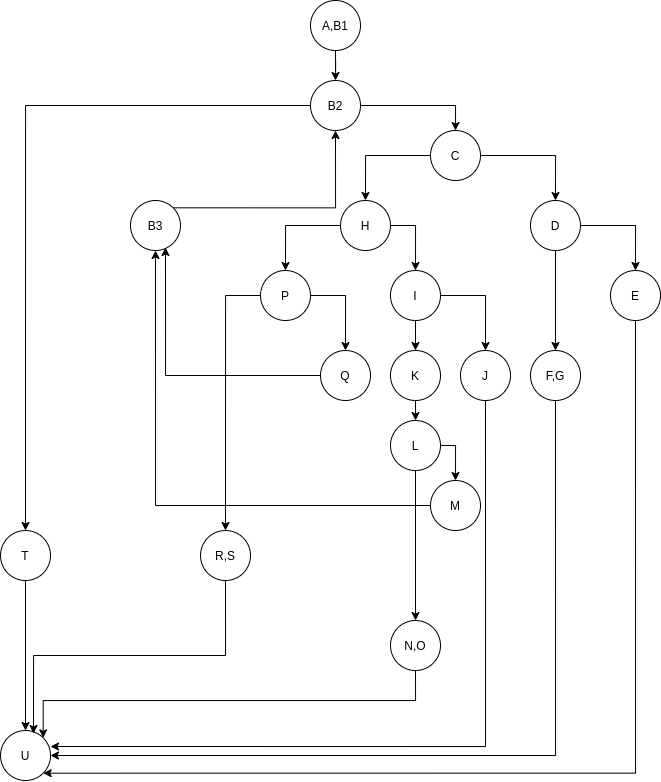

The diagram above was exported from draw.io. Its source (the exported page's mxGraphModel, read from the mxfile embedded in the PNG):
<mxGraphModel dx="760" dy="955" grid="1" gridSize="10" guides="1" tooltips="1" connect="1" arrows="1" fold="1" page="1" pageScale="1" pageWidth="850" pageHeight="1100" math="0" shadow="0">
  <root>
    <mxCell id="0" />
    <mxCell id="1" parent="0" />
    <mxCell id="OyyTP8wBYg2ULR9P3WKQ-3" style="edgeStyle=orthogonalEdgeStyle;rounded=0;orthogonalLoop=1;jettySize=auto;html=1;exitX=0.5;exitY=1;exitDx=0;exitDy=0;" edge="1" parent="1" source="OyyTP8wBYg2ULR9P3WKQ-1" target="OyyTP8wBYg2ULR9P3WKQ-2">
      <mxGeometry relative="1" as="geometry" />
    </mxCell>
    <mxCell id="OyyTP8wBYg2ULR9P3WKQ-1" value="A,B1" style="ellipse;whiteSpace=wrap;html=1;aspect=fixed;" vertex="1" parent="1">
      <mxGeometry x="400" y="20" width="50" height="50" as="geometry" />
    </mxCell>
    <mxCell id="OyyTP8wBYg2ULR9P3WKQ-5" style="edgeStyle=orthogonalEdgeStyle;rounded=0;orthogonalLoop=1;jettySize=auto;html=1;exitX=1;exitY=0.5;exitDx=0;exitDy=0;entryX=0.5;entryY=0;entryDx=0;entryDy=0;" edge="1" parent="1" source="OyyTP8wBYg2ULR9P3WKQ-2" target="OyyTP8wBYg2ULR9P3WKQ-4">
      <mxGeometry relative="1" as="geometry" />
    </mxCell>
    <mxCell id="OyyTP8wBYg2ULR9P3WKQ-65" style="edgeStyle=orthogonalEdgeStyle;rounded=0;orthogonalLoop=1;jettySize=auto;html=1;exitX=0;exitY=0.5;exitDx=0;exitDy=0;entryX=0.5;entryY=0;entryDx=0;entryDy=0;" edge="1" parent="1" source="OyyTP8wBYg2ULR9P3WKQ-2" target="OyyTP8wBYg2ULR9P3WKQ-19">
      <mxGeometry relative="1" as="geometry" />
    </mxCell>
    <mxCell id="OyyTP8wBYg2ULR9P3WKQ-2" value="B2" style="ellipse;whiteSpace=wrap;html=1;aspect=fixed;" vertex="1" parent="1">
      <mxGeometry x="400" y="100" width="50" height="50" as="geometry" />
    </mxCell>
    <mxCell id="OyyTP8wBYg2ULR9P3WKQ-9" style="edgeStyle=orthogonalEdgeStyle;rounded=0;orthogonalLoop=1;jettySize=auto;html=1;exitX=1;exitY=0.5;exitDx=0;exitDy=0;entryX=0.5;entryY=0;entryDx=0;entryDy=0;" edge="1" parent="1" source="OyyTP8wBYg2ULR9P3WKQ-4" target="OyyTP8wBYg2ULR9P3WKQ-8">
      <mxGeometry relative="1" as="geometry" />
    </mxCell>
    <mxCell id="OyyTP8wBYg2ULR9P3WKQ-18" style="edgeStyle=orthogonalEdgeStyle;rounded=0;orthogonalLoop=1;jettySize=auto;html=1;exitX=0;exitY=0.5;exitDx=0;exitDy=0;entryX=0.5;entryY=0;entryDx=0;entryDy=0;" edge="1" parent="1" source="OyyTP8wBYg2ULR9P3WKQ-4" target="OyyTP8wBYg2ULR9P3WKQ-12">
      <mxGeometry relative="1" as="geometry" />
    </mxCell>
    <mxCell id="OyyTP8wBYg2ULR9P3WKQ-4" value="C" style="ellipse;whiteSpace=wrap;html=1;aspect=fixed;" vertex="1" parent="1">
      <mxGeometry x="520" y="150" width="50" height="50" as="geometry" />
    </mxCell>
    <mxCell id="OyyTP8wBYg2ULR9P3WKQ-11" style="edgeStyle=orthogonalEdgeStyle;rounded=0;orthogonalLoop=1;jettySize=auto;html=1;exitX=1;exitY=0.5;exitDx=0;exitDy=0;entryX=0.5;entryY=0;entryDx=0;entryDy=0;" edge="1" parent="1" source="OyyTP8wBYg2ULR9P3WKQ-8" target="OyyTP8wBYg2ULR9P3WKQ-10">
      <mxGeometry relative="1" as="geometry" />
    </mxCell>
    <mxCell id="OyyTP8wBYg2ULR9P3WKQ-66" style="edgeStyle=orthogonalEdgeStyle;rounded=0;orthogonalLoop=1;jettySize=auto;html=1;exitX=0.5;exitY=1;exitDx=0;exitDy=0;entryX=0.5;entryY=0;entryDx=0;entryDy=0;" edge="1" parent="1" source="OyyTP8wBYg2ULR9P3WKQ-8" target="OyyTP8wBYg2ULR9P3WKQ-16">
      <mxGeometry relative="1" as="geometry" />
    </mxCell>
    <mxCell id="OyyTP8wBYg2ULR9P3WKQ-8" value="D" style="ellipse;whiteSpace=wrap;html=1;aspect=fixed;" vertex="1" parent="1">
      <mxGeometry x="620" y="220" width="50" height="50" as="geometry" />
    </mxCell>
    <mxCell id="OyyTP8wBYg2ULR9P3WKQ-64" style="edgeStyle=orthogonalEdgeStyle;rounded=0;orthogonalLoop=1;jettySize=auto;html=1;exitX=0.5;exitY=1;exitDx=0;exitDy=0;entryX=1;entryY=1;entryDx=0;entryDy=0;" edge="1" parent="1" source="OyyTP8wBYg2ULR9P3WKQ-10" target="OyyTP8wBYg2ULR9P3WKQ-32">
      <mxGeometry relative="1" as="geometry">
        <mxPoint x="150" y="787" as="targetPoint" />
        <Array as="points">
          <mxPoint x="725" y="793" />
        </Array>
      </mxGeometry>
    </mxCell>
    <mxCell id="OyyTP8wBYg2ULR9P3WKQ-10" value="E" style="ellipse;whiteSpace=wrap;html=1;aspect=fixed;" vertex="1" parent="1">
      <mxGeometry x="700" y="290" width="50" height="50" as="geometry" />
    </mxCell>
    <mxCell id="OyyTP8wBYg2ULR9P3WKQ-22" style="edgeStyle=orthogonalEdgeStyle;rounded=0;orthogonalLoop=1;jettySize=auto;html=1;exitX=1;exitY=0.5;exitDx=0;exitDy=0;" edge="1" parent="1" source="OyyTP8wBYg2ULR9P3WKQ-12" target="OyyTP8wBYg2ULR9P3WKQ-21">
      <mxGeometry relative="1" as="geometry" />
    </mxCell>
    <mxCell id="OyyTP8wBYg2ULR9P3WKQ-51" style="edgeStyle=orthogonalEdgeStyle;rounded=0;orthogonalLoop=1;jettySize=auto;html=1;exitX=0;exitY=0.5;exitDx=0;exitDy=0;entryX=0.5;entryY=0;entryDx=0;entryDy=0;" edge="1" parent="1" source="OyyTP8wBYg2ULR9P3WKQ-12" target="OyyTP8wBYg2ULR9P3WKQ-50">
      <mxGeometry relative="1" as="geometry" />
    </mxCell>
    <mxCell id="OyyTP8wBYg2ULR9P3WKQ-12" value="H" style="ellipse;whiteSpace=wrap;html=1;aspect=fixed;" vertex="1" parent="1">
      <mxGeometry x="430" y="220" width="50" height="50" as="geometry" />
    </mxCell>
    <mxCell id="OyyTP8wBYg2ULR9P3WKQ-34" style="edgeStyle=orthogonalEdgeStyle;rounded=0;orthogonalLoop=1;jettySize=auto;html=1;exitX=0.5;exitY=1;exitDx=0;exitDy=0;entryX=1;entryY=0.5;entryDx=0;entryDy=0;" edge="1" parent="1" source="OyyTP8wBYg2ULR9P3WKQ-16" target="OyyTP8wBYg2ULR9P3WKQ-32">
      <mxGeometry relative="1" as="geometry" />
    </mxCell>
    <mxCell id="OyyTP8wBYg2ULR9P3WKQ-16" value="F,G" style="ellipse;whiteSpace=wrap;html=1;aspect=fixed;" vertex="1" parent="1">
      <mxGeometry x="620" y="370" width="50" height="50" as="geometry" />
    </mxCell>
    <mxCell id="OyyTP8wBYg2ULR9P3WKQ-33" style="edgeStyle=orthogonalEdgeStyle;rounded=0;orthogonalLoop=1;jettySize=auto;html=1;exitX=0.5;exitY=1;exitDx=0;exitDy=0;entryX=0.5;entryY=0;entryDx=0;entryDy=0;" edge="1" parent="1" source="OyyTP8wBYg2ULR9P3WKQ-19" target="OyyTP8wBYg2ULR9P3WKQ-32">
      <mxGeometry relative="1" as="geometry" />
    </mxCell>
    <mxCell id="OyyTP8wBYg2ULR9P3WKQ-19" value="T" style="ellipse;whiteSpace=wrap;html=1;aspect=fixed;" vertex="1" parent="1">
      <mxGeometry x="90" y="550" width="50" height="50" as="geometry" />
    </mxCell>
    <mxCell id="OyyTP8wBYg2ULR9P3WKQ-24" style="edgeStyle=orthogonalEdgeStyle;rounded=0;orthogonalLoop=1;jettySize=auto;html=1;exitX=1;exitY=0.5;exitDx=0;exitDy=0;entryX=0.5;entryY=0;entryDx=0;entryDy=0;" edge="1" parent="1" source="OyyTP8wBYg2ULR9P3WKQ-21" target="OyyTP8wBYg2ULR9P3WKQ-23">
      <mxGeometry relative="1" as="geometry" />
    </mxCell>
    <mxCell id="OyyTP8wBYg2ULR9P3WKQ-53" style="edgeStyle=orthogonalEdgeStyle;rounded=0;orthogonalLoop=1;jettySize=auto;html=1;exitX=0.5;exitY=1;exitDx=0;exitDy=0;entryX=0.5;entryY=0;entryDx=0;entryDy=0;" edge="1" parent="1" source="OyyTP8wBYg2ULR9P3WKQ-21" target="OyyTP8wBYg2ULR9P3WKQ-25">
      <mxGeometry relative="1" as="geometry" />
    </mxCell>
    <mxCell id="OyyTP8wBYg2ULR9P3WKQ-21" value="I" style="ellipse;whiteSpace=wrap;html=1;aspect=fixed;" vertex="1" parent="1">
      <mxGeometry x="480" y="290" width="50" height="50" as="geometry" />
    </mxCell>
    <mxCell id="OyyTP8wBYg2ULR9P3WKQ-61" style="edgeStyle=orthogonalEdgeStyle;rounded=0;orthogonalLoop=1;jettySize=auto;html=1;exitX=0.5;exitY=1;exitDx=0;exitDy=0;entryX=1;entryY=0.32;entryDx=0;entryDy=0;entryPerimeter=0;" edge="1" parent="1" source="OyyTP8wBYg2ULR9P3WKQ-23" target="OyyTP8wBYg2ULR9P3WKQ-32">
      <mxGeometry relative="1" as="geometry" />
    </mxCell>
    <mxCell id="OyyTP8wBYg2ULR9P3WKQ-23" value="J" style="ellipse;whiteSpace=wrap;html=1;aspect=fixed;" vertex="1" parent="1">
      <mxGeometry x="550" y="370" width="50" height="50" as="geometry" />
    </mxCell>
    <mxCell id="OyyTP8wBYg2ULR9P3WKQ-52" style="edgeStyle=orthogonalEdgeStyle;rounded=0;orthogonalLoop=1;jettySize=auto;html=1;exitX=0.5;exitY=1;exitDx=0;exitDy=0;entryX=0.5;entryY=0;entryDx=0;entryDy=0;" edge="1" parent="1" source="OyyTP8wBYg2ULR9P3WKQ-25" target="OyyTP8wBYg2ULR9P3WKQ-37">
      <mxGeometry relative="1" as="geometry" />
    </mxCell>
    <mxCell id="OyyTP8wBYg2ULR9P3WKQ-25" value="K" style="ellipse;whiteSpace=wrap;html=1;aspect=fixed;" vertex="1" parent="1">
      <mxGeometry x="480" y="370" width="50" height="50" as="geometry" />
    </mxCell>
    <mxCell id="OyyTP8wBYg2ULR9P3WKQ-32" value="U" style="ellipse;whiteSpace=wrap;html=1;aspect=fixed;" vertex="1" parent="1">
      <mxGeometry x="90" y="750" width="50" height="50" as="geometry" />
    </mxCell>
    <mxCell id="OyyTP8wBYg2ULR9P3WKQ-40" style="edgeStyle=orthogonalEdgeStyle;rounded=0;orthogonalLoop=1;jettySize=auto;html=1;exitX=1;exitY=0.5;exitDx=0;exitDy=0;entryX=0.5;entryY=0;entryDx=0;entryDy=0;" edge="1" parent="1" source="OyyTP8wBYg2ULR9P3WKQ-37" target="OyyTP8wBYg2ULR9P3WKQ-39">
      <mxGeometry relative="1" as="geometry" />
    </mxCell>
    <mxCell id="OyyTP8wBYg2ULR9P3WKQ-68" style="edgeStyle=orthogonalEdgeStyle;rounded=0;orthogonalLoop=1;jettySize=auto;html=1;exitX=0.5;exitY=1;exitDx=0;exitDy=0;" edge="1" parent="1" source="OyyTP8wBYg2ULR9P3WKQ-37" target="OyyTP8wBYg2ULR9P3WKQ-47">
      <mxGeometry relative="1" as="geometry" />
    </mxCell>
    <mxCell id="OyyTP8wBYg2ULR9P3WKQ-37" value="L" style="ellipse;whiteSpace=wrap;html=1;aspect=fixed;" vertex="1" parent="1">
      <mxGeometry x="480" y="440" width="50" height="50" as="geometry" />
    </mxCell>
    <mxCell id="OyyTP8wBYg2ULR9P3WKQ-46" style="edgeStyle=orthogonalEdgeStyle;rounded=0;orthogonalLoop=1;jettySize=auto;html=1;exitX=0;exitY=0.5;exitDx=0;exitDy=0;entryX=0.5;entryY=1;entryDx=0;entryDy=0;" edge="1" parent="1" source="OyyTP8wBYg2ULR9P3WKQ-39" target="OyyTP8wBYg2ULR9P3WKQ-44">
      <mxGeometry relative="1" as="geometry" />
    </mxCell>
    <mxCell id="OyyTP8wBYg2ULR9P3WKQ-39" value="M" style="ellipse;whiteSpace=wrap;html=1;aspect=fixed;" vertex="1" parent="1">
      <mxGeometry x="520" y="500" width="50" height="50" as="geometry" />
    </mxCell>
    <mxCell id="OyyTP8wBYg2ULR9P3WKQ-62" style="edgeStyle=orthogonalEdgeStyle;rounded=0;orthogonalLoop=1;jettySize=auto;html=1;exitX=1;exitY=0;exitDx=0;exitDy=0;entryX=0.5;entryY=1;entryDx=0;entryDy=0;" edge="1" parent="1" source="OyyTP8wBYg2ULR9P3WKQ-44" target="OyyTP8wBYg2ULR9P3WKQ-2">
      <mxGeometry relative="1" as="geometry" />
    </mxCell>
    <mxCell id="OyyTP8wBYg2ULR9P3WKQ-44" value="B3" style="ellipse;whiteSpace=wrap;html=1;aspect=fixed;" vertex="1" parent="1">
      <mxGeometry x="220" y="220" width="50" height="50" as="geometry" />
    </mxCell>
    <mxCell id="OyyTP8wBYg2ULR9P3WKQ-49" style="edgeStyle=orthogonalEdgeStyle;rounded=0;orthogonalLoop=1;jettySize=auto;html=1;exitX=0.5;exitY=1;exitDx=0;exitDy=0;entryX=1;entryY=0;entryDx=0;entryDy=0;" edge="1" parent="1" source="OyyTP8wBYg2ULR9P3WKQ-47" target="OyyTP8wBYg2ULR9P3WKQ-32">
      <mxGeometry relative="1" as="geometry" />
    </mxCell>
    <mxCell id="OyyTP8wBYg2ULR9P3WKQ-47" value="N,O" style="ellipse;whiteSpace=wrap;html=1;aspect=fixed;" vertex="1" parent="1">
      <mxGeometry x="480" y="640" width="50" height="50" as="geometry" />
    </mxCell>
    <mxCell id="OyyTP8wBYg2ULR9P3WKQ-57" style="edgeStyle=orthogonalEdgeStyle;rounded=0;orthogonalLoop=1;jettySize=auto;html=1;exitX=1;exitY=0.5;exitDx=0;exitDy=0;entryX=0.5;entryY=0;entryDx=0;entryDy=0;" edge="1" parent="1" source="OyyTP8wBYg2ULR9P3WKQ-50" target="OyyTP8wBYg2ULR9P3WKQ-56">
      <mxGeometry relative="1" as="geometry" />
    </mxCell>
    <mxCell id="OyyTP8wBYg2ULR9P3WKQ-67" style="edgeStyle=orthogonalEdgeStyle;rounded=0;orthogonalLoop=1;jettySize=auto;html=1;exitX=0;exitY=0.5;exitDx=0;exitDy=0;" edge="1" parent="1" source="OyyTP8wBYg2ULR9P3WKQ-50" target="OyyTP8wBYg2ULR9P3WKQ-58">
      <mxGeometry relative="1" as="geometry" />
    </mxCell>
    <mxCell id="OyyTP8wBYg2ULR9P3WKQ-50" value="P" style="ellipse;whiteSpace=wrap;html=1;aspect=fixed;" vertex="1" parent="1">
      <mxGeometry x="350" y="290" width="50" height="50" as="geometry" />
    </mxCell>
    <mxCell id="OyyTP8wBYg2ULR9P3WKQ-63" style="edgeStyle=orthogonalEdgeStyle;rounded=0;orthogonalLoop=1;jettySize=auto;html=1;exitX=0;exitY=0.5;exitDx=0;exitDy=0;entryX=0.7;entryY=0.94;entryDx=0;entryDy=0;entryPerimeter=0;" edge="1" parent="1" source="OyyTP8wBYg2ULR9P3WKQ-56" target="OyyTP8wBYg2ULR9P3WKQ-44">
      <mxGeometry relative="1" as="geometry" />
    </mxCell>
    <mxCell id="OyyTP8wBYg2ULR9P3WKQ-56" value="Q" style="ellipse;whiteSpace=wrap;html=1;aspect=fixed;" vertex="1" parent="1">
      <mxGeometry x="410" y="370" width="50" height="50" as="geometry" />
    </mxCell>
    <mxCell id="OyyTP8wBYg2ULR9P3WKQ-60" style="edgeStyle=orthogonalEdgeStyle;rounded=0;orthogonalLoop=1;jettySize=auto;html=1;exitX=0.5;exitY=1;exitDx=0;exitDy=0;entryX=0.66;entryY=0.06;entryDx=0;entryDy=0;entryPerimeter=0;" edge="1" parent="1" source="OyyTP8wBYg2ULR9P3WKQ-58" target="OyyTP8wBYg2ULR9P3WKQ-32">
      <mxGeometry relative="1" as="geometry" />
    </mxCell>
    <mxCell id="OyyTP8wBYg2ULR9P3WKQ-58" value="R,S" style="ellipse;whiteSpace=wrap;html=1;aspect=fixed;" vertex="1" parent="1">
      <mxGeometry x="290" y="550" width="50" height="50" as="geometry" />
    </mxCell>
  </root>
</mxGraphModel>